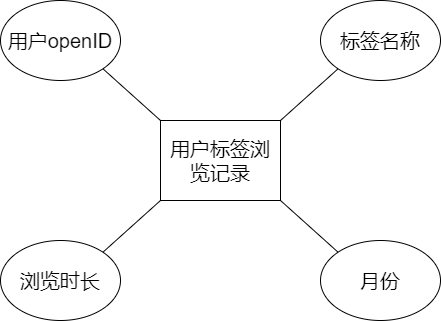

The diagram above was exported from draw.io. Its source (the exported page's mxGraphModel, read from the mxfile embedded in the PNG):
<mxGraphModel dx="701" dy="2950" grid="1" gridSize="10" guides="1" tooltips="1" connect="1" arrows="1" fold="1" page="1" pageScale="1" pageWidth="827" pageHeight="1169" math="0" shadow="0">
  <root>
    <mxCell id="0" />
    <mxCell id="1" parent="0" />
    <mxCell id="2" value="用户标签浏览记录" style="rounded=0;whiteSpace=wrap;html=1;fontSize=20;" vertex="1" parent="1">
      <mxGeometry x="240" y="-2160" width="120" height="80" as="geometry" />
    </mxCell>
    <mxCell id="3" value="用户openID" style="ellipse;whiteSpace=wrap;html=1;fontSize=20;" vertex="1" parent="1">
      <mxGeometry x="80" y="-2280" width="120" height="80" as="geometry" />
    </mxCell>
    <mxCell id="4" value="标签名称" style="ellipse;whiteSpace=wrap;html=1;fontSize=20;" vertex="1" parent="1">
      <mxGeometry x="400" y="-2280" width="120" height="80" as="geometry" />
    </mxCell>
    <mxCell id="5" value="浏览时长" style="ellipse;whiteSpace=wrap;html=1;fontSize=20;" vertex="1" parent="1">
      <mxGeometry x="80" y="-2040" width="120" height="80" as="geometry" />
    </mxCell>
    <mxCell id="6" value="" style="endArrow=none;html=1;fontSize=20;entryX=0;entryY=1;entryDx=0;entryDy=0;exitX=1;exitY=0;exitDx=0;exitDy=0;" edge="1" parent="1" source="2" target="4">
      <mxGeometry width="50" height="50" relative="1" as="geometry">
        <mxPoint x="400" y="-2120" as="sourcePoint" />
        <mxPoint x="520" y="-2240" as="targetPoint" />
      </mxGeometry>
    </mxCell>
    <mxCell id="7" value="" style="endArrow=none;html=1;fontSize=20;entryX=0;entryY=1;entryDx=0;entryDy=0;exitX=1;exitY=0;exitDx=0;exitDy=0;" edge="1" parent="1" source="5" target="2">
      <mxGeometry width="50" height="50" relative="1" as="geometry">
        <mxPoint x="450" y="-2070" as="sourcePoint" />
        <mxPoint x="570" y="-2190" as="targetPoint" />
      </mxGeometry>
    </mxCell>
    <mxCell id="8" value="" style="endArrow=none;html=1;fontSize=20;entryX=1;entryY=1;entryDx=0;entryDy=0;exitX=0;exitY=0;exitDx=0;exitDy=0;" edge="1" parent="1" source="2" target="3">
      <mxGeometry width="50" height="50" relative="1" as="geometry">
        <mxPoint x="460" y="-2060" as="sourcePoint" />
        <mxPoint x="580" y="-2180" as="targetPoint" />
      </mxGeometry>
    </mxCell>
    <mxCell id="9" value="月份" style="ellipse;whiteSpace=wrap;html=1;fontSize=20;" vertex="1" parent="1">
      <mxGeometry x="400" y="-2040" width="120" height="80" as="geometry" />
    </mxCell>
    <mxCell id="11" value="" style="endArrow=none;html=1;fontSize=20;entryX=0;entryY=0;entryDx=0;entryDy=0;exitX=1;exitY=1;exitDx=0;exitDy=0;" edge="1" parent="1" source="2" target="9">
      <mxGeometry width="50" height="50" relative="1" as="geometry">
        <mxPoint x="370" y="-2150" as="sourcePoint" />
        <mxPoint x="427.57359312880703" y="-2201.715728752538" as="targetPoint" />
      </mxGeometry>
    </mxCell>
  </root>
</mxGraphModel>